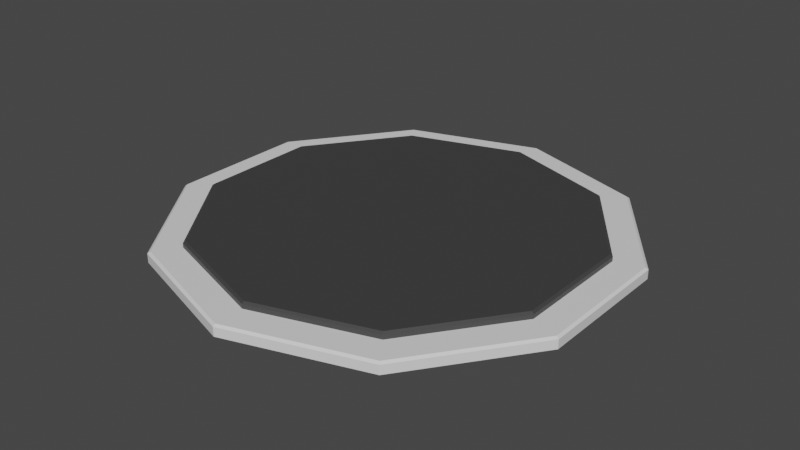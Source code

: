 # Source: HelicopterBase.blend  (saved by Blender 2.90.8; exported with 4.5.12 LTS)
import bpy
from mathutils import Matrix  # noqa: F401  (used for matrix-valued properties, if any)

bpy.ops.wm.read_factory_settings(use_empty=True)
scene = bpy.context.scene
scene.name = 'Scene'

# ---- collections
col_collection = bpy.data.collections.new('Collection'); scene.collection.children.link(col_collection)

# ---- materials (node trees are filled in below, after node groups)
mat_white_helicopterbase = bpy.data.materials.new('White_HelicopterBase')
mat_white_helicopterbase.use_transparent_shadow = False
mat_black_helicopterbase = bpy.data.materials.new('Black_HelicopterBase')
mat_black_helicopterbase.use_transparent_shadow = False

# ---- material node trees
mat_white_helicopterbase.use_nodes = True; mat_white_helicopterbase.node_tree.nodes.clear()
_N = mat_white_helicopterbase.node_tree.nodes; _L = mat_white_helicopterbase.node_tree.links
n0 = _N.new('ShaderNodeBsdfPrincipled'); n0.name = 'Principled BSDF'; n0.location = (10, 300)
n0.distribution = 'GGX'
n0.subsurface_method = 'BURLEY'
n0.inputs[0].default_value = (0.04817, 0.04817, 0.04817, 1.0)
n0.inputs[3].default_value = 1.45
n0.inputs[27].default_value = (0.0, 0.0, 0.0, 1.0)
n0.inputs[28].default_value = 1.0
n1 = _N.new('ShaderNodeOutputMaterial'); n1.name = 'Material Output'; n1.location = (300, 300)
_L.new(n0.outputs[0], n1.inputs[0])
n1.is_active_output = True
mat_black_helicopterbase.use_nodes = True; mat_black_helicopterbase.node_tree.nodes.clear()
_N = mat_black_helicopterbase.node_tree.nodes; _L = mat_black_helicopterbase.node_tree.links
n0 = _N.new('ShaderNodeBsdfPrincipled'); n0.name = 'Principled BSDF'; n0.location = (10, 300)
n0.distribution = 'GGX'
n0.subsurface_method = 'BURLEY'
n0.inputs[3].default_value = 1.45
n0.inputs[27].default_value = (0.0, 0.0, 0.0, 1.0)
n0.inputs[28].default_value = 1.0
n1 = _N.new('ShaderNodeOutputMaterial'); n1.name = 'Material Output'; n1.location = (300, 300)
_L.new(n0.outputs[0], n1.inputs[0])
n1.is_active_output = True

# ---- world
world_world = bpy.data.worlds.new('World'); scene.world = world_world
world_world.use_nodes = True; world_world.node_tree.nodes.clear()
_N = world_world.node_tree.nodes; _L = world_world.node_tree.links
n0 = _N.new('ShaderNodeOutputWorld'); n0.name = 'World Output'; n0.location = (300, 300)
n1 = _N.new('ShaderNodeBackground'); n1.name = 'Background'; n1.location = (10, 300)
n1.inputs[0].default_value = (0.05088, 0.05088, 0.05088, 1.0)
_L.new(n1.outputs[0], n0.inputs[0])
n0.is_active_output = True
world_world.color = (0.05088, 0.05088, 0.05088)
world_world.use_sun_shadow = False
world_world.sun_shadow_jitter_overblur = 0.0

# ---- meshes
me_cylinder_009 = bpy.data.meshes.new('Cylinder.009')
me_cylinder_009.from_pydata([(-2.117e-07, 13.32, -0.5833), (7.829, 10.78, -0.5833), (12.67, 4.116, -0.5833), (12.67, -4.116, -0.5833), (7.829, -10.78, -0.5833), (-1.376e-06, -13.32, -0.5833), (-7.829, -10.78, -0.5833), (-12.67, -4.116, -0.5833), (-12.67, 4.116, -0.5833), (-7.829, 10.78, -0.5833), (-2.117e-07, 11.5, -0.1395), (6.76, 9.304, -0.1395), (10.94, 3.554, -0.1395), (10.94, -3.554, -0.1395), (6.76, -9.304, -0.1395), (-1.217e-06, -11.5, -0.1395), (-6.76, -9.304, -0.1395), (-10.94, -3.554, -0.1395), (-10.94, 3.554, -0.1395), (-6.76, 9.304, -0.1395), (-2.458e-07, 13.17, 0.05493), (-2.117e-07, 13.32, -0.05076), (7.74, 10.65, 0.05493), (7.829, 10.78, -0.05076), (12.52, 4.069, 0.05493), (12.67, 4.116, -0.05076), (12.52, -4.069, 0.05493), (12.67, -4.116, -0.05076), (7.74, -10.65, 0.05493), (7.829, -10.78, -0.05076), (-1.341e-06, -13.17, 0.05493), (-1.376e-06, -13.32, -0.05076), (-7.74, -10.65, 0.05493), (-7.829, -10.78, -0.05076), (-12.52, -4.069, 0.05493), (-12.67, -4.116, -0.05076), (-12.52, 4.069, 0.05493), (-12.67, 4.116, -0.05076), (-7.74, 10.65, 0.05493), (-7.829, 10.78, -0.05076), (-2.427e-07, 11.35, 0.4115), (-2.117e-07, 11.5, 0.3072), (6.671, 9.182, 0.4115), (6.76, 9.304, 0.3072), (10.79, 3.507, 0.4115), (10.94, 3.554, 0.3072), (10.79, -3.507, 0.4115), (10.94, -3.554, 0.3072), (6.671, -9.182, 0.4115), (6.76, -9.304, 0.3072), (-1.195e-06, -11.35, 0.4115), (-1.217e-06, -11.5, 0.3072), (-6.671, -9.182, 0.4115), (-6.76, -9.304, 0.3072), (-10.79, -3.507, 0.4115), (-10.94, -3.554, 0.3072), (-10.79, 3.507, 0.4115), (-10.94, 3.554, 0.3072), (-6.671, 9.182, 0.4115), (-6.76, 9.304, 0.3072)], [], [(9, 39, 21, 0), (2, 25, 27, 3), (3, 27, 29, 4), (4, 29, 31, 5), (5, 31, 33, 6), (6, 33, 35, 7), (7, 35, 37, 8), (8, 37, 39, 9), (0, 21, 23, 1), (42, 40, 58, 56, 54, 52, 50, 48, 46, 44), (1, 23, 25, 2), (0, 1, 2, 3, 4, 5, 6, 7, 8, 9), (19, 59, 41, 10), (12, 45, 47, 13), (13, 47, 49, 14), (14, 49, 51, 15), (15, 51, 53, 16), (16, 53, 55, 17), (17, 55, 57, 18), (18, 57, 59, 19), (10, 41, 43, 11), (11, 43, 45, 12), (10, 11, 12, 13, 14, 15, 16, 17, 18, 19), (23, 21, 20, 22), (25, 23, 22, 24), (27, 25, 24, 26), (29, 27, 26, 28), (31, 29, 28, 30), (33, 31, 30, 32), (35, 33, 32, 34), (37, 35, 34, 36), (39, 37, 36, 38), (21, 39, 38, 20), (43, 41, 40, 42), (45, 43, 42, 44), (47, 45, 44, 46), (49, 47, 46, 48), (51, 49, 48, 50), (53, 51, 50, 52), (55, 53, 52, 54), (57, 55, 54, 56), (59, 57, 56, 58), (41, 59, 58, 40), (22, 20, 38, 36, 34, 32, 30, 28, 26, 24)])
me_cylinder_009.polygons.foreach_set('material_index', [1, 1, 1, 1, 1, 1, 1, 1, 1, 0, 1, 1, 0, 0, 0, 0, 0, 0, 0, 0, 0, 0, 0, 1, 1, 1, 1, 1, 1, 1, 1, 1, 1, 0, 0, 0, 0, 0, 0, 0, 0, 0, 0, 1])
_uv = me_cylinder_009.uv_layers.new(name='UVMap')
_uv.uv.foreach_set('vector', [0.1, 0.5, 0.1, 0.9973, -7.451e-08, 0.9973, -7.451e-08, 0.5, 0.8, 0.5, 0.8, 0.9973, 0.7, 0.9973, 0.7, 0.5, 0.7, 0.5, 0.7, 0.9973, 0.6, 0.9973, 0.6, 0.5, 0.6, 0.5, 0.6, 0.9973, 0.5, 0.9973, 0.5, 0.5, 0.5, 0.5, 0.5, 0.9973, 0.4, 0.9973, 0.4, 0.5, 0.4, 0.5, 0.4, 0.9973, 0.3, 0.9973, 0.3, 0.5, 0.3, 0.5, 0.3, 0.9973, 0.2, 0.9973, 0.2, 0.5, 0.2, 0.5, 0.2, 0.9973, 0.1, 0.9973, 0.1, 0.5, 1.0, 0.5, 1.0, 0.9973, 0.9, 0.9973, 0.9, 0.5, 0.3892, 0.4416, 0.25, 0.4868, 0.1108, 0.4416, 0.02475, 0.3232, 0.02475, 0.1768, 0.1108, 0.05839, 0.25, 0.01316, 0.3892, 0.05839, 0.4753, 0.1768, 0.4753, 0.3232, 0.9, 0.5, 0.9, 0.9973, 0.8, 0.9973, 0.8, 0.5, 0.75, 0.49, 0.8911, 0.4442, 0.9783, 0.3242, 0.9783, 0.1758, 0.8911, 0.05584, 0.75, 0.01, 0.6089, 0.05584, 0.5217, 0.1758, 0.5217, 0.3242, 0.6089, 0.4442, 0.1, 0.5, 0.1, 0.9053, -7.451e-08, 0.9053, -7.451e-08, 0.5, 0.8, 0.5, 0.8, 0.9053, 0.7, 0.9053, 0.7, 0.5, 0.7, 0.5, 0.7, 0.9053, 0.6, 0.9053, 0.6, 0.5, 0.6, 0.5, 0.6, 0.9053, 0.5, 0.9053, 0.5, 0.5, 0.5, 0.5, 0.5, 0.9053, 0.4, 0.9053, 0.4, 0.5, 0.4, 0.5, 0.4, 0.9053, 0.3, 0.9053, 0.3, 0.5, 0.3, 0.5, 0.3, 0.9053, 0.2, 0.9053, 0.2, 0.5, 0.2, 0.5, 0.2, 0.9053, 0.1, 0.9053, 0.1, 0.5, 1.0, 0.5, 1.0, 0.9053, 0.9, 0.9053, 0.9, 0.5, 0.9, 0.5, 0.9, 0.9053, 0.8, 0.9053, 0.8, 0.5, 0.75, 0.49, 0.8911, 0.4442, 0.9783, 0.3242, 0.9783, 0.1758, 0.8911, 0.05584, 0.75, 0.01, 0.6089, 0.05584, 0.5217, 0.1758, 0.5217, 0.3242, 0.6089, 0.4442, 0.9, 0.9973, 1.0, 0.9973, 0.9994, 1.0, 0.9006, 1.0, 0.8, 0.9973, 0.9, 0.9973, 0.8994, 1.0, 0.8006, 1.0, 0.7, 0.9973, 0.8, 0.9973, 0.7994, 1.0, 0.7006, 1.0, 0.6, 0.9973, 0.7, 0.9973, 0.6994, 1.0, 0.6006, 1.0, 0.5, 0.9973, 0.6, 0.9973, 0.5994, 1.0, 0.5006, 1.0, 0.4, 0.9973, 0.5, 0.9973, 0.4994, 1.0, 0.4006, 1.0, 0.3, 0.9973, 0.4, 0.9973, 0.3994, 1.0, 0.3006, 1.0, 0.2, 0.9973, 0.3, 0.9973, 0.2994, 1.0, 0.2006, 1.0, 0.1, 0.9973, 0.2, 0.9973, 0.1994, 1.0, 0.1006, 1.0, -7.451e-08, 0.9973, 0.1, 0.9973, 0.09943, 1.0, 0.0005676, 1.0, 0.9, 0.9053, 1.0, 0.9053, 0.9993, 1.0, 0.9007, 1.0, 0.8, 0.9053, 0.9, 0.9053, 0.8993, 1.0, 0.8007, 1.0, 0.7, 0.9053, 0.8, 0.9053, 0.7993, 1.0, 0.7007, 1.0, 0.6, 0.9053, 0.7, 0.9053, 0.6993, 1.0, 0.6007, 1.0, 0.5, 0.9053, 0.6, 0.9053, 0.5993, 1.0, 0.5007, 1.0, 0.4, 0.9053, 0.5, 0.9053, 0.4993, 1.0, 0.4007, 1.0, 0.3, 0.9053, 0.4, 0.9053, 0.3993, 1.0, 0.3007, 1.0, 0.2, 0.9053, 0.3, 0.9053, 0.2993, 1.0, 0.2007, 1.0, 0.1, 0.9053, 0.2, 0.9053, 0.1993, 1.0, 0.1007, 1.0, -7.451e-08, 0.9053, 0.1, 0.9053, 0.09934, 1.0, 0.0006574, 1.0, 0.3895, 0.442, 0.25, 0.4873, 0.1105, 0.442, 0.02434, 0.3233, 0.02434, 0.1767, 0.1105, 0.05804, 0.25, 0.01272, 0.3895, 0.05804, 0.4757, 0.1767, 0.4757, 0.3233])
me_cylinder_009.materials.append(mat_white_helicopterbase)
me_cylinder_009.materials.append(mat_black_helicopterbase)
me_cylinder_009.use_remesh_fix_poles = True
me_cylinder_009.use_remesh_preserve_attributes = False
me_cylinder_009.use_mirror_vertex_groups = False
me_cylinder_009.update()

# ---- objects
ob_helicopterbase = bpy.data.objects.new('HelicopterBase', me_cylinder_009)

# ---- transforms, parenting, visibility, modifiers, constraints
ob_helicopterbase.location = (0.0, 0.0, 0.0)
ob_helicopterbase.lineart.crease_threshold = 0.0

# ---- collection membership
col_collection.objects.link(ob_helicopterbase)

# ---- scene / render settings (as saved in the file)
scene.frame_start = 1; scene.frame_end = 250; scene.frame_set(1)
scene.render.engine = 'BLENDER_EEVEE_NEXT'
scene.cycles.use_denoising = False
scene.cycles.samples = 128
scene.cycles.sampling_pattern = 'TABULATED_SOBOL'
scene.cycles.use_adaptive_sampling = False
scene.cycles.use_light_tree = False
scene.view_settings.view_transform = 'Filmic'
bpy.context.view_layer.update()

# ---- added for rendering (the .blend has no active camera and no usable light): camera, sun
cam_auto = bpy.data.cameras.new('AutoCamera')
cam_auto.lens = 50.0
cam_auto.sensor_width = 36.0
cam_auto.clip_end = 1000.0
ob_auto_camera = bpy.data.objects.new('AutoCamera', cam_auto)
scene.collection.objects.link(ob_auto_camera)
ob_auto_camera.location = (34.0266, -40.832, 27.1354)
ob_auto_camera.rotation_euler = (1.09748, -7.21219e-08, 0.694738)
scene.camera = ob_auto_camera
light_auto_sun = bpy.data.lights.new('AutoSun', 'SUN')
light_auto_sun.energy = 3.0
light_auto_sun.angle = 0.0523599
ob_auto_sun = bpy.data.objects.new('AutoSun', light_auto_sun)
scene.collection.objects.link(ob_auto_sun)
ob_auto_sun.rotation_euler = (0.872665, 0.174533, 0.523599)
bpy.context.view_layer.update()
